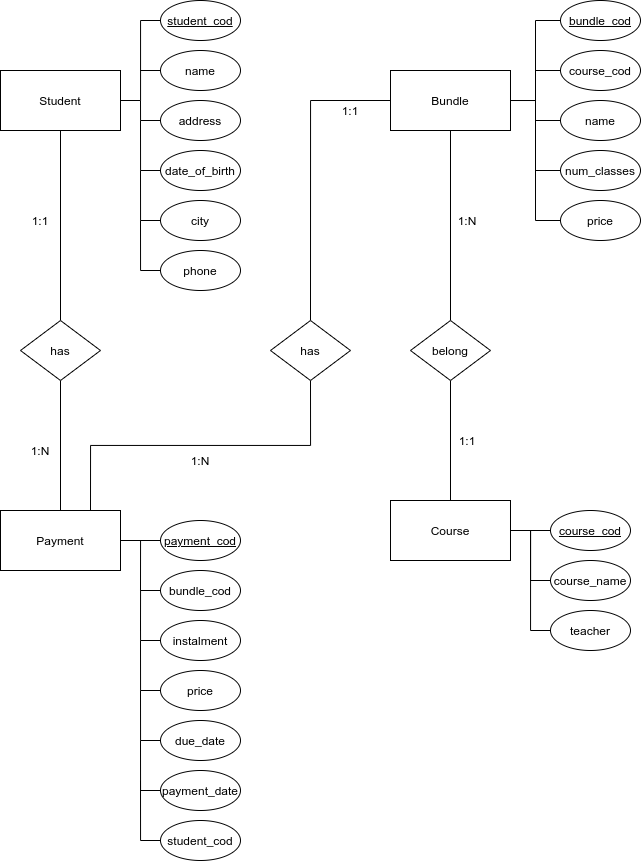

The diagram above was exported from draw.io. Its source (the exported page's mxGraphModel, read from the mxfile embedded in the PNG):
<mxGraphModel dx="1673" dy="834" grid="1" gridSize="10" guides="1" tooltips="1" connect="1" arrows="1" fold="1" page="1" pageScale="1" pageWidth="850" pageHeight="1100" math="0" shadow="0">
  <root>
    <mxCell id="0" />
    <mxCell id="1" parent="0" />
    <mxCell id="2NZST4BhZc7MQMJspZwG-8" style="edgeStyle=orthogonalEdgeStyle;rounded=0;orthogonalLoop=1;jettySize=auto;html=1;exitX=1;exitY=0.5;exitDx=0;exitDy=0;entryX=0;entryY=0.5;entryDx=0;entryDy=0;endArrow=none;endFill=0;" edge="1" parent="1" source="2NZST4BhZc7MQMJspZwG-1" target="2NZST4BhZc7MQMJspZwG-5">
      <mxGeometry relative="1" as="geometry" />
    </mxCell>
    <mxCell id="2NZST4BhZc7MQMJspZwG-1" value="Student" style="rounded=0;whiteSpace=wrap;html=1;" vertex="1" parent="1">
      <mxGeometry x="120" y="80" width="120" height="60" as="geometry" />
    </mxCell>
    <mxCell id="2NZST4BhZc7MQMJspZwG-66" style="edgeStyle=orthogonalEdgeStyle;rounded=0;orthogonalLoop=1;jettySize=auto;html=1;exitX=1;exitY=0.5;exitDx=0;exitDy=0;entryX=0;entryY=0.5;entryDx=0;entryDy=0;endArrow=none;endFill=0;" edge="1" parent="1" source="2NZST4BhZc7MQMJspZwG-2" target="2NZST4BhZc7MQMJspZwG-49">
      <mxGeometry relative="1" as="geometry" />
    </mxCell>
    <mxCell id="2NZST4BhZc7MQMJspZwG-67" style="edgeStyle=orthogonalEdgeStyle;rounded=0;orthogonalLoop=1;jettySize=auto;html=1;exitX=1;exitY=0.5;exitDx=0;exitDy=0;entryX=0;entryY=0.5;entryDx=0;entryDy=0;endArrow=none;endFill=0;" edge="1" parent="1" source="2NZST4BhZc7MQMJspZwG-2" target="2NZST4BhZc7MQMJspZwG-48">
      <mxGeometry relative="1" as="geometry" />
    </mxCell>
    <mxCell id="2NZST4BhZc7MQMJspZwG-68" style="edgeStyle=orthogonalEdgeStyle;rounded=0;orthogonalLoop=1;jettySize=auto;html=1;exitX=1;exitY=0.5;exitDx=0;exitDy=0;entryX=0;entryY=0.5;entryDx=0;entryDy=0;endArrow=none;endFill=0;" edge="1" parent="1" source="2NZST4BhZc7MQMJspZwG-2" target="2NZST4BhZc7MQMJspZwG-47">
      <mxGeometry relative="1" as="geometry" />
    </mxCell>
    <mxCell id="2NZST4BhZc7MQMJspZwG-69" style="edgeStyle=orthogonalEdgeStyle;rounded=0;orthogonalLoop=1;jettySize=auto;html=1;exitX=1;exitY=0.5;exitDx=0;exitDy=0;entryX=0;entryY=0.5;entryDx=0;entryDy=0;endArrow=none;endFill=0;" edge="1" parent="1" source="2NZST4BhZc7MQMJspZwG-2" target="2NZST4BhZc7MQMJspZwG-46">
      <mxGeometry relative="1" as="geometry" />
    </mxCell>
    <mxCell id="2NZST4BhZc7MQMJspZwG-90" style="edgeStyle=orthogonalEdgeStyle;rounded=0;orthogonalLoop=1;jettySize=auto;html=1;exitX=0.5;exitY=1;exitDx=0;exitDy=0;entryX=0.5;entryY=0;entryDx=0;entryDy=0;endArrow=none;endFill=0;" edge="1" parent="1" source="2NZST4BhZc7MQMJspZwG-2" target="2NZST4BhZc7MQMJspZwG-88">
      <mxGeometry relative="1" as="geometry" />
    </mxCell>
    <mxCell id="2NZST4BhZc7MQMJspZwG-2" value="Bundle" style="rounded=0;whiteSpace=wrap;html=1;" vertex="1" parent="1">
      <mxGeometry x="510" y="80" width="120" height="60" as="geometry" />
    </mxCell>
    <mxCell id="2NZST4BhZc7MQMJspZwG-45" style="edgeStyle=orthogonalEdgeStyle;rounded=0;orthogonalLoop=1;jettySize=auto;html=1;exitX=1;exitY=0.5;exitDx=0;exitDy=0;endArrow=none;endFill=0;" edge="1" parent="1" source="2NZST4BhZc7MQMJspZwG-3">
      <mxGeometry relative="1" as="geometry">
        <mxPoint x="270" y="550" as="targetPoint" />
      </mxGeometry>
    </mxCell>
    <mxCell id="2NZST4BhZc7MQMJspZwG-79" style="edgeStyle=orthogonalEdgeStyle;rounded=0;orthogonalLoop=1;jettySize=auto;html=1;exitX=0.5;exitY=0;exitDx=0;exitDy=0;entryX=0.5;entryY=1;entryDx=0;entryDy=0;endArrow=none;endFill=0;" edge="1" parent="1" source="2NZST4BhZc7MQMJspZwG-3" target="2NZST4BhZc7MQMJspZwG-76">
      <mxGeometry relative="1" as="geometry" />
    </mxCell>
    <mxCell id="2NZST4BhZc7MQMJspZwG-84" style="edgeStyle=orthogonalEdgeStyle;rounded=0;orthogonalLoop=1;jettySize=auto;html=1;exitX=0.75;exitY=0;exitDx=0;exitDy=0;entryX=0.5;entryY=1;entryDx=0;entryDy=0;endArrow=none;endFill=0;" edge="1" parent="1" source="2NZST4BhZc7MQMJspZwG-3" target="2NZST4BhZc7MQMJspZwG-83">
      <mxGeometry relative="1" as="geometry" />
    </mxCell>
    <mxCell id="2NZST4BhZc7MQMJspZwG-3" value="Payment" style="rounded=0;whiteSpace=wrap;html=1;" vertex="1" parent="1">
      <mxGeometry x="120" y="520" width="120" height="60" as="geometry" />
    </mxCell>
    <mxCell id="2NZST4BhZc7MQMJspZwG-73" style="edgeStyle=orthogonalEdgeStyle;rounded=0;orthogonalLoop=1;jettySize=auto;html=1;exitX=1;exitY=0.5;exitDx=0;exitDy=0;entryX=0;entryY=0.5;entryDx=0;entryDy=0;endArrow=none;endFill=0;" edge="1" parent="1" source="2NZST4BhZc7MQMJspZwG-4" target="2NZST4BhZc7MQMJspZwG-70">
      <mxGeometry relative="1" as="geometry" />
    </mxCell>
    <mxCell id="2NZST4BhZc7MQMJspZwG-74" style="edgeStyle=orthogonalEdgeStyle;rounded=0;orthogonalLoop=1;jettySize=auto;html=1;exitX=1;exitY=0.5;exitDx=0;exitDy=0;entryX=0;entryY=0.5;entryDx=0;entryDy=0;endArrow=none;endFill=0;" edge="1" parent="1" source="2NZST4BhZc7MQMJspZwG-4" target="2NZST4BhZc7MQMJspZwG-71">
      <mxGeometry relative="1" as="geometry" />
    </mxCell>
    <mxCell id="2NZST4BhZc7MQMJspZwG-75" style="edgeStyle=orthogonalEdgeStyle;rounded=0;orthogonalLoop=1;jettySize=auto;html=1;exitX=1;exitY=0.5;exitDx=0;exitDy=0;entryX=0;entryY=0.5;entryDx=0;entryDy=0;endArrow=none;endFill=0;" edge="1" parent="1" source="2NZST4BhZc7MQMJspZwG-4" target="2NZST4BhZc7MQMJspZwG-72">
      <mxGeometry relative="1" as="geometry" />
    </mxCell>
    <mxCell id="2NZST4BhZc7MQMJspZwG-89" style="edgeStyle=orthogonalEdgeStyle;rounded=0;orthogonalLoop=1;jettySize=auto;html=1;exitX=0.5;exitY=0;exitDx=0;exitDy=0;entryX=0.5;entryY=1;entryDx=0;entryDy=0;endArrow=none;endFill=0;" edge="1" parent="1" source="2NZST4BhZc7MQMJspZwG-4" target="2NZST4BhZc7MQMJspZwG-88">
      <mxGeometry relative="1" as="geometry" />
    </mxCell>
    <mxCell id="2NZST4BhZc7MQMJspZwG-4" value="Course" style="rounded=0;whiteSpace=wrap;html=1;" vertex="1" parent="1">
      <mxGeometry x="510" y="510" width="120" height="60" as="geometry" />
    </mxCell>
    <mxCell id="2NZST4BhZc7MQMJspZwG-5" value="&lt;u&gt;student_cod&lt;/u&gt;" style="ellipse;whiteSpace=wrap;html=1;" vertex="1" parent="1">
      <mxGeometry x="280" y="10" width="80" height="40" as="geometry" />
    </mxCell>
    <mxCell id="2NZST4BhZc7MQMJspZwG-9" style="edgeStyle=orthogonalEdgeStyle;rounded=0;orthogonalLoop=1;jettySize=auto;html=1;exitX=0;exitY=0.5;exitDx=0;exitDy=0;endArrow=none;endFill=0;" edge="1" parent="1" source="2NZST4BhZc7MQMJspZwG-7">
      <mxGeometry relative="1" as="geometry">
        <mxPoint x="260" y="80" as="targetPoint" />
      </mxGeometry>
    </mxCell>
    <mxCell id="2NZST4BhZc7MQMJspZwG-7" value="name" style="ellipse;whiteSpace=wrap;html=1;" vertex="1" parent="1">
      <mxGeometry x="280" y="60" width="80" height="40" as="geometry" />
    </mxCell>
    <mxCell id="2NZST4BhZc7MQMJspZwG-14" style="edgeStyle=orthogonalEdgeStyle;rounded=0;orthogonalLoop=1;jettySize=auto;html=1;exitX=0;exitY=0.5;exitDx=0;exitDy=0;endArrow=none;endFill=0;" edge="1" parent="1" source="2NZST4BhZc7MQMJspZwG-10">
      <mxGeometry relative="1" as="geometry">
        <mxPoint x="260" y="110" as="targetPoint" />
      </mxGeometry>
    </mxCell>
    <mxCell id="2NZST4BhZc7MQMJspZwG-10" value="address" style="ellipse;whiteSpace=wrap;html=1;" vertex="1" parent="1">
      <mxGeometry x="280" y="110" width="80" height="40" as="geometry" />
    </mxCell>
    <mxCell id="2NZST4BhZc7MQMJspZwG-15" style="edgeStyle=orthogonalEdgeStyle;rounded=0;orthogonalLoop=1;jettySize=auto;html=1;exitX=0;exitY=0.5;exitDx=0;exitDy=0;endArrow=none;endFill=0;" edge="1" parent="1" source="2NZST4BhZc7MQMJspZwG-11">
      <mxGeometry relative="1" as="geometry">
        <mxPoint x="260" y="130" as="targetPoint" />
      </mxGeometry>
    </mxCell>
    <mxCell id="2NZST4BhZc7MQMJspZwG-11" value="date_of_birth" style="ellipse;whiteSpace=wrap;html=1;" vertex="1" parent="1">
      <mxGeometry x="280" y="160" width="80" height="40" as="geometry" />
    </mxCell>
    <mxCell id="2NZST4BhZc7MQMJspZwG-16" style="edgeStyle=orthogonalEdgeStyle;rounded=0;orthogonalLoop=1;jettySize=auto;html=1;exitX=0;exitY=0.5;exitDx=0;exitDy=0;endArrow=none;endFill=0;" edge="1" parent="1" source="2NZST4BhZc7MQMJspZwG-12">
      <mxGeometry relative="1" as="geometry">
        <mxPoint x="260" y="180" as="targetPoint" />
      </mxGeometry>
    </mxCell>
    <mxCell id="2NZST4BhZc7MQMJspZwG-12" value="city" style="ellipse;whiteSpace=wrap;html=1;" vertex="1" parent="1">
      <mxGeometry x="280" y="210" width="80" height="40" as="geometry" />
    </mxCell>
    <mxCell id="2NZST4BhZc7MQMJspZwG-17" style="edgeStyle=orthogonalEdgeStyle;rounded=0;orthogonalLoop=1;jettySize=auto;html=1;exitX=0;exitY=0.5;exitDx=0;exitDy=0;endArrow=none;endFill=0;" edge="1" parent="1" source="2NZST4BhZc7MQMJspZwG-13">
      <mxGeometry relative="1" as="geometry">
        <mxPoint x="260" y="230" as="targetPoint" />
      </mxGeometry>
    </mxCell>
    <mxCell id="2NZST4BhZc7MQMJspZwG-13" value="phone" style="ellipse;whiteSpace=wrap;html=1;" vertex="1" parent="1">
      <mxGeometry x="280" y="260" width="80" height="40" as="geometry" />
    </mxCell>
    <mxCell id="2NZST4BhZc7MQMJspZwG-43" style="edgeStyle=orthogonalEdgeStyle;rounded=0;orthogonalLoop=1;jettySize=auto;html=1;exitX=0;exitY=0.5;exitDx=0;exitDy=0;endArrow=none;endFill=0;" edge="1" parent="1" source="2NZST4BhZc7MQMJspZwG-29">
      <mxGeometry relative="1" as="geometry">
        <mxPoint x="260" y="600" as="targetPoint" />
      </mxGeometry>
    </mxCell>
    <mxCell id="2NZST4BhZc7MQMJspZwG-29" value="&lt;u&gt;payment_cod&lt;/u&gt;" style="ellipse;whiteSpace=wrap;html=1;" vertex="1" parent="1">
      <mxGeometry x="280" y="530" width="80" height="40" as="geometry" />
    </mxCell>
    <mxCell id="2NZST4BhZc7MQMJspZwG-30" style="edgeStyle=orthogonalEdgeStyle;rounded=0;orthogonalLoop=1;jettySize=auto;html=1;exitX=0;exitY=0.5;exitDx=0;exitDy=0;endArrow=none;endFill=0;" edge="1" parent="1" source="2NZST4BhZc7MQMJspZwG-31">
      <mxGeometry relative="1" as="geometry">
        <mxPoint x="260" y="600" as="targetPoint" />
      </mxGeometry>
    </mxCell>
    <mxCell id="2NZST4BhZc7MQMJspZwG-42" style="edgeStyle=orthogonalEdgeStyle;rounded=0;orthogonalLoop=1;jettySize=auto;html=1;exitX=0;exitY=0.5;exitDx=0;exitDy=0;endArrow=none;endFill=0;" edge="1" parent="1" source="2NZST4BhZc7MQMJspZwG-31">
      <mxGeometry relative="1" as="geometry">
        <mxPoint x="260" y="640" as="targetPoint" />
      </mxGeometry>
    </mxCell>
    <mxCell id="2NZST4BhZc7MQMJspZwG-31" value="bundle_cod" style="ellipse;whiteSpace=wrap;html=1;" vertex="1" parent="1">
      <mxGeometry x="280" y="580" width="80" height="40" as="geometry" />
    </mxCell>
    <mxCell id="2NZST4BhZc7MQMJspZwG-32" style="edgeStyle=orthogonalEdgeStyle;rounded=0;orthogonalLoop=1;jettySize=auto;html=1;exitX=0;exitY=0.5;exitDx=0;exitDy=0;endArrow=none;endFill=0;" edge="1" parent="1" source="2NZST4BhZc7MQMJspZwG-33">
      <mxGeometry relative="1" as="geometry">
        <mxPoint x="260" y="630" as="targetPoint" />
      </mxGeometry>
    </mxCell>
    <mxCell id="2NZST4BhZc7MQMJspZwG-33" value="instalment" style="ellipse;whiteSpace=wrap;html=1;" vertex="1" parent="1">
      <mxGeometry x="280" y="630" width="80" height="40" as="geometry" />
    </mxCell>
    <mxCell id="2NZST4BhZc7MQMJspZwG-34" style="edgeStyle=orthogonalEdgeStyle;rounded=0;orthogonalLoop=1;jettySize=auto;html=1;exitX=0;exitY=0.5;exitDx=0;exitDy=0;endArrow=none;endFill=0;" edge="1" parent="1" source="2NZST4BhZc7MQMJspZwG-35">
      <mxGeometry relative="1" as="geometry">
        <mxPoint x="260" y="650" as="targetPoint" />
      </mxGeometry>
    </mxCell>
    <mxCell id="2NZST4BhZc7MQMJspZwG-35" value="price" style="ellipse;whiteSpace=wrap;html=1;" vertex="1" parent="1">
      <mxGeometry x="280" y="680" width="80" height="40" as="geometry" />
    </mxCell>
    <mxCell id="2NZST4BhZc7MQMJspZwG-36" style="edgeStyle=orthogonalEdgeStyle;rounded=0;orthogonalLoop=1;jettySize=auto;html=1;exitX=0;exitY=0.5;exitDx=0;exitDy=0;endArrow=none;endFill=0;" edge="1" parent="1" source="2NZST4BhZc7MQMJspZwG-37">
      <mxGeometry relative="1" as="geometry">
        <mxPoint x="260" y="700" as="targetPoint" />
      </mxGeometry>
    </mxCell>
    <mxCell id="2NZST4BhZc7MQMJspZwG-37" value="due_date" style="ellipse;whiteSpace=wrap;html=1;" vertex="1" parent="1">
      <mxGeometry x="280" y="730" width="80" height="40" as="geometry" />
    </mxCell>
    <mxCell id="2NZST4BhZc7MQMJspZwG-38" style="edgeStyle=orthogonalEdgeStyle;rounded=0;orthogonalLoop=1;jettySize=auto;html=1;exitX=0;exitY=0.5;exitDx=0;exitDy=0;endArrow=none;endFill=0;" edge="1" parent="1" source="2NZST4BhZc7MQMJspZwG-39">
      <mxGeometry relative="1" as="geometry">
        <mxPoint x="260" y="750" as="targetPoint" />
      </mxGeometry>
    </mxCell>
    <mxCell id="2NZST4BhZc7MQMJspZwG-39" value="payment_date" style="ellipse;whiteSpace=wrap;html=1;" vertex="1" parent="1">
      <mxGeometry x="280" y="780" width="80" height="40" as="geometry" />
    </mxCell>
    <mxCell id="2NZST4BhZc7MQMJspZwG-41" style="edgeStyle=orthogonalEdgeStyle;rounded=0;orthogonalLoop=1;jettySize=auto;html=1;exitX=0;exitY=0.5;exitDx=0;exitDy=0;endArrow=none;endFill=0;" edge="1" parent="1" source="2NZST4BhZc7MQMJspZwG-40">
      <mxGeometry relative="1" as="geometry">
        <mxPoint x="260" y="790" as="targetPoint" />
      </mxGeometry>
    </mxCell>
    <mxCell id="2NZST4BhZc7MQMJspZwG-40" value="student_cod" style="ellipse;whiteSpace=wrap;html=1;" vertex="1" parent="1">
      <mxGeometry x="280" y="830" width="80" height="40" as="geometry" />
    </mxCell>
    <mxCell id="2NZST4BhZc7MQMJspZwG-46" value="&lt;u&gt;bundle_cod&lt;/u&gt;" style="ellipse;whiteSpace=wrap;html=1;" vertex="1" parent="1">
      <mxGeometry x="680" y="10" width="80" height="40" as="geometry" />
    </mxCell>
    <mxCell id="2NZST4BhZc7MQMJspZwG-47" value="course_cod" style="ellipse;whiteSpace=wrap;html=1;" vertex="1" parent="1">
      <mxGeometry x="680" y="60" width="80" height="40" as="geometry" />
    </mxCell>
    <mxCell id="2NZST4BhZc7MQMJspZwG-48" value="name" style="ellipse;whiteSpace=wrap;html=1;" vertex="1" parent="1">
      <mxGeometry x="680" y="110" width="80" height="40" as="geometry" />
    </mxCell>
    <mxCell id="2NZST4BhZc7MQMJspZwG-49" value="num_classes" style="ellipse;whiteSpace=wrap;html=1;" vertex="1" parent="1">
      <mxGeometry x="680" y="160" width="80" height="40" as="geometry" />
    </mxCell>
    <mxCell id="2NZST4BhZc7MQMJspZwG-63" style="edgeStyle=orthogonalEdgeStyle;rounded=0;orthogonalLoop=1;jettySize=auto;html=1;exitX=0;exitY=0.5;exitDx=0;exitDy=0;entryX=1;entryY=0.5;entryDx=0;entryDy=0;endArrow=none;endFill=0;" edge="1" parent="1" source="2NZST4BhZc7MQMJspZwG-50" target="2NZST4BhZc7MQMJspZwG-2">
      <mxGeometry relative="1" as="geometry" />
    </mxCell>
    <mxCell id="2NZST4BhZc7MQMJspZwG-50" value="price" style="ellipse;whiteSpace=wrap;html=1;" vertex="1" parent="1">
      <mxGeometry x="680" y="210" width="80" height="40" as="geometry" />
    </mxCell>
    <mxCell id="2NZST4BhZc7MQMJspZwG-70" value="&lt;u&gt;course_cod&lt;/u&gt;" style="ellipse;whiteSpace=wrap;html=1;" vertex="1" parent="1">
      <mxGeometry x="670" y="520" width="80" height="40" as="geometry" />
    </mxCell>
    <mxCell id="2NZST4BhZc7MQMJspZwG-71" value="course_name" style="ellipse;whiteSpace=wrap;html=1;" vertex="1" parent="1">
      <mxGeometry x="670" y="570" width="80" height="40" as="geometry" />
    </mxCell>
    <mxCell id="2NZST4BhZc7MQMJspZwG-72" value="teacher" style="ellipse;whiteSpace=wrap;html=1;" vertex="1" parent="1">
      <mxGeometry x="670" y="620" width="80" height="40" as="geometry" />
    </mxCell>
    <mxCell id="2NZST4BhZc7MQMJspZwG-77" style="edgeStyle=orthogonalEdgeStyle;rounded=0;orthogonalLoop=1;jettySize=auto;html=1;exitX=0.5;exitY=0;exitDx=0;exitDy=0;entryX=0.5;entryY=1;entryDx=0;entryDy=0;endArrow=none;endFill=0;" edge="1" parent="1" source="2NZST4BhZc7MQMJspZwG-76" target="2NZST4BhZc7MQMJspZwG-1">
      <mxGeometry relative="1" as="geometry" />
    </mxCell>
    <mxCell id="2NZST4BhZc7MQMJspZwG-76" value="has" style="shape=rhombus;perimeter=rhombusPerimeter;whiteSpace=wrap;html=1;align=center;" vertex="1" parent="1">
      <mxGeometry x="140" y="330" width="80" height="60" as="geometry" />
    </mxCell>
    <mxCell id="2NZST4BhZc7MQMJspZwG-80" value="1:1" style="text;html=1;strokeColor=none;fillColor=none;align=center;verticalAlign=middle;whiteSpace=wrap;rounded=0;" vertex="1" parent="1">
      <mxGeometry x="140" y="220" width="40" height="20" as="geometry" />
    </mxCell>
    <mxCell id="2NZST4BhZc7MQMJspZwG-82" value="1:N" style="text;html=1;strokeColor=none;fillColor=none;align=center;verticalAlign=middle;whiteSpace=wrap;rounded=0;" vertex="1" parent="1">
      <mxGeometry x="140" y="450" width="40" height="20" as="geometry" />
    </mxCell>
    <mxCell id="2NZST4BhZc7MQMJspZwG-85" style="edgeStyle=orthogonalEdgeStyle;rounded=0;orthogonalLoop=1;jettySize=auto;html=1;exitX=0.5;exitY=0;exitDx=0;exitDy=0;entryX=0;entryY=0.5;entryDx=0;entryDy=0;endArrow=none;endFill=0;" edge="1" parent="1" source="2NZST4BhZc7MQMJspZwG-83" target="2NZST4BhZc7MQMJspZwG-2">
      <mxGeometry relative="1" as="geometry" />
    </mxCell>
    <mxCell id="2NZST4BhZc7MQMJspZwG-83" value="has" style="shape=rhombus;perimeter=rhombusPerimeter;whiteSpace=wrap;html=1;align=center;" vertex="1" parent="1">
      <mxGeometry x="390" y="330" width="80" height="60" as="geometry" />
    </mxCell>
    <mxCell id="2NZST4BhZc7MQMJspZwG-86" value="1:N" style="text;html=1;strokeColor=none;fillColor=none;align=center;verticalAlign=middle;whiteSpace=wrap;rounded=0;" vertex="1" parent="1">
      <mxGeometry x="300" y="460" width="40" height="20" as="geometry" />
    </mxCell>
    <mxCell id="2NZST4BhZc7MQMJspZwG-87" value="1:1" style="text;html=1;strokeColor=none;fillColor=none;align=center;verticalAlign=middle;whiteSpace=wrap;rounded=0;" vertex="1" parent="1">
      <mxGeometry x="450" y="110" width="40" height="20" as="geometry" />
    </mxCell>
    <mxCell id="2NZST4BhZc7MQMJspZwG-88" value="belong" style="shape=rhombus;perimeter=rhombusPerimeter;whiteSpace=wrap;html=1;align=center;" vertex="1" parent="1">
      <mxGeometry x="530" y="330" width="80" height="60" as="geometry" />
    </mxCell>
    <mxCell id="2NZST4BhZc7MQMJspZwG-91" value="1:N" style="text;html=1;strokeColor=none;fillColor=none;align=center;verticalAlign=middle;whiteSpace=wrap;rounded=0;" vertex="1" parent="1">
      <mxGeometry x="567" y="220" width="40" height="20" as="geometry" />
    </mxCell>
    <mxCell id="2NZST4BhZc7MQMJspZwG-92" value="1:1" style="text;html=1;strokeColor=none;fillColor=none;align=center;verticalAlign=middle;whiteSpace=wrap;rounded=0;" vertex="1" parent="1">
      <mxGeometry x="567" y="440" width="40" height="20" as="geometry" />
    </mxCell>
  </root>
</mxGraphModel>